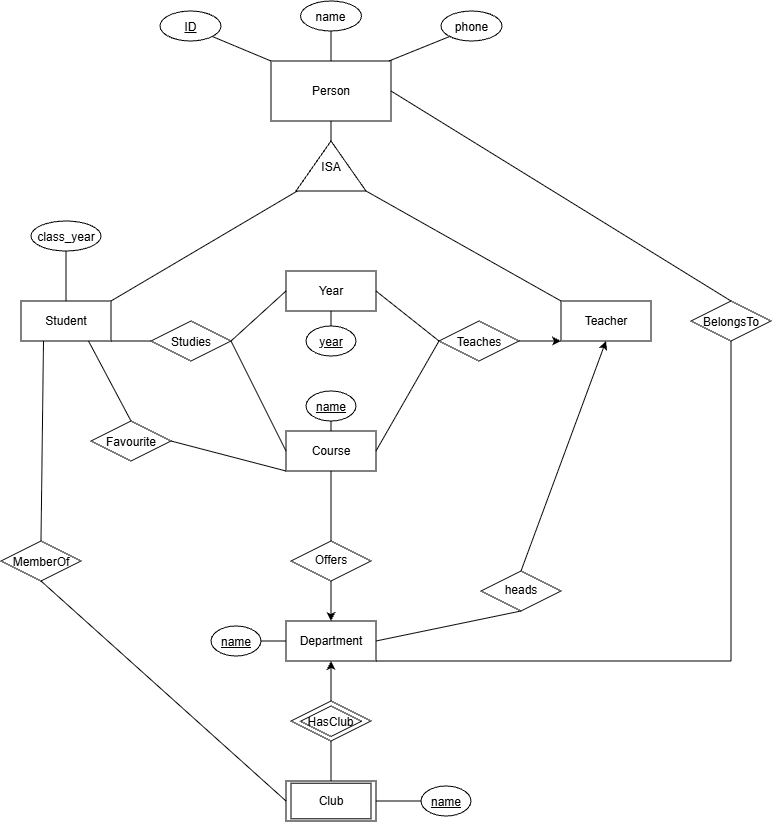

The diagram above was exported from draw.io. Its source (the exported page's mxGraphModel, read from the mxfile embedded in the PNG):
<mxGraphModel dx="1808" dy="990" grid="1" gridSize="10" guides="1" tooltips="1" connect="1" arrows="1" fold="1" page="1" pageScale="1" pageWidth="850" pageHeight="1100" math="0" shadow="0">
  <root>
    <mxCell id="0" />
    <mxCell id="1" parent="0" />
    <mxCell id="wZGDr66UQQbzvVHHtWTM-1" parent="1" style="rounded=0;whiteSpace=wrap;html=1;" value="Person" vertex="1">
      <mxGeometry height="60" width="120" x="330" y="110" as="geometry" />
    </mxCell>
    <mxCell id="wZGDr66UQQbzvVHHtWTM-2" parent="1" style="rounded=0;whiteSpace=wrap;html=1;" value="Student" vertex="1">
      <mxGeometry height="40" width="90" x="80" y="350" as="geometry" />
    </mxCell>
    <mxCell id="wZGDr66UQQbzvVHHtWTM-6" edge="1" parent="1" source="wZGDr66UQQbzvVHHtWTM-2" style="endArrow=none;html=1;rounded=0;entryX=0.02;entryY=0.043;entryDx=0;entryDy=0;entryPerimeter=0;exitX=1;exitY=0;exitDx=0;exitDy=0;" target="wZGDr66UQQbzvVHHtWTM-18" value="">
      <mxGeometry height="50" relative="1" width="50" as="geometry">
        <mxPoint x="200" y="270" as="sourcePoint" />
        <mxPoint x="280" y="270" as="targetPoint" />
      </mxGeometry>
    </mxCell>
    <mxCell id="wZGDr66UQQbzvVHHtWTM-7" edge="1" parent="1" source="wZGDr66UQQbzvVHHtWTM-21" style="endArrow=none;html=1;rounded=0;exitX=0;exitY=0;exitDx=0;exitDy=0;" value="">
      <mxGeometry height="50" relative="1" width="50" as="geometry">
        <mxPoint x="590" y="290" as="sourcePoint" />
        <mxPoint x="425" y="240" as="targetPoint" />
      </mxGeometry>
    </mxCell>
    <mxCell id="wZGDr66UQQbzvVHHtWTM-11" edge="1" parent="1" source="wZGDr66UQQbzvVHHtWTM-14" style="endArrow=none;html=1;rounded=0;exitX=1;exitY=0;exitDx=0;exitDy=0;" value="">
      <mxGeometry height="50" relative="1" width="50" as="geometry">
        <mxPoint x="280" y="60" as="sourcePoint" />
        <mxPoint x="330" y="110" as="targetPoint" />
      </mxGeometry>
    </mxCell>
    <mxCell id="wZGDr66UQQbzvVHHtWTM-12" edge="1" parent="1" source="wZGDr66UQQbzvVHHtWTM-15" style="endArrow=none;html=1;rounded=0;exitX=0.5;exitY=0;exitDx=0;exitDy=0;" value="">
      <mxGeometry height="50" relative="1" width="50" as="geometry">
        <mxPoint x="310" y="110" as="sourcePoint" />
        <mxPoint x="390" y="110" as="targetPoint" />
      </mxGeometry>
    </mxCell>
    <mxCell id="wZGDr66UQQbzvVHHtWTM-13" edge="1" parent="1" source="wZGDr66UQQbzvVHHtWTM-16" style="endArrow=none;html=1;rounded=0;exitX=0;exitY=0;exitDx=0;exitDy=0;" value="">
      <mxGeometry height="50" relative="1" width="50" as="geometry">
        <mxPoint x="488" y="60" as="sourcePoint" />
        <mxPoint x="448" y="110" as="targetPoint" />
      </mxGeometry>
    </mxCell>
    <mxCell id="wZGDr66UQQbzvVHHtWTM-14" parent="1" style="ellipse;whiteSpace=wrap;html=1;shapeInside=1;flipV=1;legacyAnchorPoints=0;" value="&lt;u&gt;ID&lt;/u&gt;" vertex="1">
      <mxGeometry height="30" width="61" x="219" y="60" as="geometry" />
    </mxCell>
    <mxCell id="wZGDr66UQQbzvVHHtWTM-15" parent="1" style="ellipse;whiteSpace=wrap;html=1;shapeInside=1;flipV=1;legacyAnchorPoints=0;" value="name" vertex="1">
      <mxGeometry height="30" width="61" x="359.5" y="50" as="geometry" />
    </mxCell>
    <mxCell id="wZGDr66UQQbzvVHHtWTM-16" parent="1" style="ellipse;whiteSpace=wrap;html=1;shapeInside=1;flipV=1;legacyAnchorPoints=0;" value="phone" vertex="1">
      <mxGeometry height="30" width="61" x="500" y="60" as="geometry" />
    </mxCell>
    <mxCell id="wZGDr66UQQbzvVHHtWTM-18" parent="1" style="triangle;whiteSpace=wrap;html=1;shapeInside=1;direction=north;" value="ISA" vertex="1">
      <mxGeometry height="50" width="70" x="355" y="190" as="geometry" />
    </mxCell>
    <mxCell id="wZGDr66UQQbzvVHHtWTM-20" edge="1" parent="1" source="wZGDr66UQQbzvVHHtWTM-18" style="endArrow=none;html=1;rounded=0;exitX=1;exitY=0.5;exitDx=0;exitDy=0;entryX=0.5;entryY=1;entryDx=0;entryDy=0;" target="wZGDr66UQQbzvVHHtWTM-1" value="">
      <mxGeometry height="50" relative="1" width="50" as="geometry">
        <mxPoint x="425" y="220" as="sourcePoint" />
        <mxPoint x="440" y="200" as="targetPoint" />
      </mxGeometry>
    </mxCell>
    <mxCell id="wZGDr66UQQbzvVHHtWTM-21" parent="1" style="rounded=0;whiteSpace=wrap;html=1;" value="Teacher" vertex="1">
      <mxGeometry height="40" width="90" x="620" y="350" as="geometry" />
    </mxCell>
    <mxCell id="wZGDr66UQQbzvVHHtWTM-22" parent="1" style="rounded=0;whiteSpace=wrap;html=1;" value="Course" vertex="1">
      <mxGeometry height="40" width="90" x="345" y="480" as="geometry" />
    </mxCell>
    <mxCell id="wZGDr66UQQbzvVHHtWTM-23" parent="1" style="rounded=0;whiteSpace=wrap;html=1;" value="Department" vertex="1">
      <mxGeometry height="40" width="90" x="345" y="670" as="geometry" />
    </mxCell>
    <mxCell id="wZGDr66UQQbzvVHHtWTM-24" parent="1" style="rounded=0;whiteSpace=wrap;html=1;" value="Year" vertex="1">
      <mxGeometry height="40" width="90" x="345" y="320" as="geometry" />
    </mxCell>
    <mxCell id="wZGDr66UQQbzvVHHtWTM-26" parent="1" style="rounded=0;whiteSpace=wrap;html=1;" value="club" vertex="1">
      <mxGeometry height="40" width="90" x="345" y="830" as="geometry" />
    </mxCell>
    <mxCell id="wZGDr66UQQbzvVHHtWTM-27" parent="1" style="rhombus;whiteSpace=wrap;html=1;shapeInside=1;" value="Studies" vertex="1">
      <mxGeometry height="40" width="80" x="210" y="370" as="geometry" />
    </mxCell>
    <mxCell id="wZGDr66UQQbzvVHHtWTM-28" parent="1" style="rhombus;whiteSpace=wrap;html=1;shapeInside=1;" value="Favourite" vertex="1">
      <mxGeometry height="40" width="80" x="150" y="470" as="geometry" />
    </mxCell>
    <mxCell id="wZGDr66UQQbzvVHHtWTM-29" parent="1" style="rhombus;whiteSpace=wrap;html=1;shapeInside=1;" value="Teaches" vertex="1">
      <mxGeometry height="40" width="80" x="498" y="370" as="geometry" />
    </mxCell>
    <mxCell id="wZGDr66UQQbzvVHHtWTM-30" edge="1" parent="1" source="wZGDr66UQQbzvVHHtWTM-27" style="endArrow=none;html=1;rounded=0;entryX=1;entryY=1;entryDx=0;entryDy=0;exitX=0;exitY=0.5;exitDx=0;exitDy=0;" target="wZGDr66UQQbzvVHHtWTM-2" value="">
      <mxGeometry height="50" relative="1" width="50" as="geometry">
        <mxPoint x="410" y="440" as="sourcePoint" />
        <mxPoint x="460" y="390" as="targetPoint" />
      </mxGeometry>
    </mxCell>
    <mxCell id="wZGDr66UQQbzvVHHtWTM-31" edge="1" parent="1" source="wZGDr66UQQbzvVHHtWTM-28" style="endArrow=none;html=1;rounded=0;entryX=0.75;entryY=1;entryDx=0;entryDy=0;exitX=0.5;exitY=0;exitDx=0;exitDy=0;" target="wZGDr66UQQbzvVHHtWTM-2" value="">
      <mxGeometry height="50" relative="1" width="50" as="geometry">
        <mxPoint x="200" y="470" as="sourcePoint" />
        <mxPoint x="130" y="450" as="targetPoint" />
      </mxGeometry>
    </mxCell>
    <mxCell id="wZGDr66UQQbzvVHHtWTM-32" edge="1" parent="1" source="wZGDr66UQQbzvVHHtWTM-22" style="endArrow=none;html=1;rounded=0;entryX=0.75;entryY=1;entryDx=0;entryDy=0;exitX=0;exitY=1;exitDx=0;exitDy=0;" value="">
      <mxGeometry height="50" relative="1" width="50" as="geometry">
        <mxPoint x="302" y="570" as="sourcePoint" />
        <mxPoint x="230" y="490" as="targetPoint" />
      </mxGeometry>
    </mxCell>
    <mxCell id="wZGDr66UQQbzvVHHtWTM-33" edge="1" parent="1" source="wZGDr66UQQbzvVHHtWTM-22" style="endArrow=none;html=1;rounded=0;entryX=1;entryY=0.5;entryDx=0;entryDy=0;exitX=0;exitY=0.5;exitDx=0;exitDy=0;" target="wZGDr66UQQbzvVHHtWTM-27" value="">
      <mxGeometry height="50" relative="1" width="50" as="geometry">
        <mxPoint x="405" y="390" as="sourcePoint" />
        <mxPoint x="290" y="410" as="targetPoint" />
      </mxGeometry>
    </mxCell>
    <mxCell id="wZGDr66UQQbzvVHHtWTM-35" edge="1" parent="1" source="wZGDr66UQQbzvVHHtWTM-24" style="endArrow=none;html=1;rounded=0;entryX=1;entryY=0.5;entryDx=0;entryDy=0;exitX=0;exitY=0.5;exitDx=0;exitDy=0;" target="wZGDr66UQQbzvVHHtWTM-27" value="">
      <mxGeometry height="50" relative="1" width="50" as="geometry">
        <mxPoint x="345" y="420" as="sourcePoint" />
        <mxPoint x="290" y="400" as="targetPoint" />
      </mxGeometry>
    </mxCell>
    <mxCell id="wZGDr66UQQbzvVHHtWTM-37" edge="1" parent="1" source="wZGDr66UQQbzvVHHtWTM-29" style="endArrow=none;html=1;rounded=0;entryX=1;entryY=0.5;entryDx=0;entryDy=0;exitX=0;exitY=0.5;exitDx=0;exitDy=0;" target="wZGDr66UQQbzvVHHtWTM-24" value="">
      <mxGeometry height="50" relative="1" width="50" as="geometry">
        <mxPoint x="410" y="440" as="sourcePoint" />
        <mxPoint x="460" y="390" as="targetPoint" />
      </mxGeometry>
    </mxCell>
    <mxCell id="wZGDr66UQQbzvVHHtWTM-38" edge="1" parent="1" source="wZGDr66UQQbzvVHHtWTM-29" style="endArrow=none;html=1;rounded=0;entryX=1;entryY=0.5;entryDx=0;entryDy=0;exitX=0;exitY=0.5;exitDx=0;exitDy=0;" target="wZGDr66UQQbzvVHHtWTM-22" value="">
      <mxGeometry height="50" relative="1" width="50" as="geometry">
        <mxPoint x="535" y="480" as="sourcePoint" />
        <mxPoint x="480" y="460" as="targetPoint" />
      </mxGeometry>
    </mxCell>
    <mxCell id="wZGDr66UQQbzvVHHtWTM-42" parent="1" style="rhombus;whiteSpace=wrap;html=1;shapeInside=1;" value="Offers" vertex="1">
      <mxGeometry height="40" width="80" x="350" y="590" as="geometry" />
    </mxCell>
    <mxCell id="wZGDr66UQQbzvVHHtWTM-43" edge="1" parent="1" source="wZGDr66UQQbzvVHHtWTM-42" style="endArrow=none;html=1;rounded=0;entryX=0.5;entryY=1;entryDx=0;entryDy=0;exitX=0.5;exitY=0;exitDx=0;exitDy=0;" target="wZGDr66UQQbzvVHHtWTM-22" value="">
      <mxGeometry height="50" relative="1" width="50" as="geometry">
        <mxPoint x="410" y="440" as="sourcePoint" />
        <mxPoint x="460" y="390" as="targetPoint" />
      </mxGeometry>
    </mxCell>
    <mxCell id="wZGDr66UQQbzvVHHtWTM-44" edge="1" parent="1" source="wZGDr66UQQbzvVHHtWTM-42" style="endArrow=classic;html=1;rounded=0;exitX=0.5;exitY=1;exitDx=0;exitDy=0;entryX=0.5;entryY=0;entryDx=0;entryDy=0;" target="wZGDr66UQQbzvVHHtWTM-23" value="">
      <mxGeometry height="50" relative="1" width="50" as="geometry">
        <mxPoint x="410" y="440" as="sourcePoint" />
        <mxPoint x="460" y="390" as="targetPoint" />
      </mxGeometry>
    </mxCell>
    <mxCell id="wZGDr66UQQbzvVHHtWTM-45" edge="1" parent="1" source="wZGDr66UQQbzvVHHtWTM-29" style="endArrow=classic;html=1;rounded=0;exitX=1;exitY=0.5;exitDx=0;exitDy=0;entryX=0;entryY=1;entryDx=0;entryDy=0;" target="wZGDr66UQQbzvVHHtWTM-21" value="">
      <mxGeometry height="50" relative="1" width="50" as="geometry">
        <mxPoint x="620" y="400" as="sourcePoint" />
        <mxPoint x="620" y="430" as="targetPoint" />
      </mxGeometry>
    </mxCell>
    <mxCell id="wZGDr66UQQbzvVHHtWTM-47" parent="1" style="rhombus;whiteSpace=wrap;html=1;shapeInside=1;" value="heads" vertex="1">
      <mxGeometry height="40" width="80" x="540" y="620" as="geometry" />
    </mxCell>
    <mxCell id="wZGDr66UQQbzvVHHtWTM-48" edge="1" parent="1" source="wZGDr66UQQbzvVHHtWTM-47" style="endArrow=classic;html=1;rounded=0;entryX=0.5;entryY=1;entryDx=0;entryDy=0;exitX=0.5;exitY=0;exitDx=0;exitDy=0;" target="wZGDr66UQQbzvVHHtWTM-21" value="">
      <mxGeometry height="50" relative="1" width="50" as="geometry">
        <mxPoint x="610" y="480" as="sourcePoint" />
        <mxPoint x="660" y="430" as="targetPoint" />
      </mxGeometry>
    </mxCell>
    <mxCell id="wZGDr66UQQbzvVHHtWTM-49" edge="1" parent="1" source="wZGDr66UQQbzvVHHtWTM-23" style="endArrow=none;html=1;rounded=0;entryX=0.5;entryY=1;entryDx=0;entryDy=0;exitX=1;exitY=0.5;exitDx=0;exitDy=0;" target="wZGDr66UQQbzvVHHtWTM-47" value="">
      <mxGeometry height="50" relative="1" width="50" as="geometry">
        <mxPoint x="435" y="585" as="sourcePoint" />
        <mxPoint x="485" y="535" as="targetPoint" />
      </mxGeometry>
    </mxCell>
    <mxCell id="wZGDr66UQQbzvVHHtWTM-51" parent="1" style="rhombus;whiteSpace=wrap;html=1;shapeInside=1;" value="HasClub" vertex="1">
      <mxGeometry height="40" width="80" x="350" y="750" as="geometry" />
    </mxCell>
    <mxCell id="wZGDr66UQQbzvVHHtWTM-52" edge="1" parent="1" source="wZGDr66UQQbzvVHHtWTM-51" style="endArrow=classic;html=1;rounded=0;exitX=0.5;exitY=0;exitDx=0;exitDy=0;entryX=0.5;entryY=1;entryDx=0;entryDy=0;" target="wZGDr66UQQbzvVHHtWTM-23" value="">
      <mxGeometry height="50" relative="1" width="50" as="geometry">
        <mxPoint x="250" y="570" as="sourcePoint" />
        <mxPoint x="300" y="520" as="targetPoint" />
      </mxGeometry>
    </mxCell>
    <mxCell id="wZGDr66UQQbzvVHHtWTM-53" parent="1" style="rhombus;whiteSpace=wrap;html=1;shapeInside=1;" value="MemberOf" vertex="1">
      <mxGeometry height="40" width="80" x="60" y="590" as="geometry" />
    </mxCell>
    <mxCell id="wZGDr66UQQbzvVHHtWTM-54" edge="1" parent="1" source="wZGDr66UQQbzvVHHtWTM-26" style="endArrow=none;html=1;rounded=0;entryX=0.5;entryY=1;entryDx=0;entryDy=0;exitX=0.5;exitY=0;exitDx=0;exitDy=0;" target="wZGDr66UQQbzvVHHtWTM-51" value="">
      <mxGeometry height="50" relative="1" width="50" as="geometry">
        <mxPoint x="250" y="570" as="sourcePoint" />
        <mxPoint x="300" y="520" as="targetPoint" />
      </mxGeometry>
    </mxCell>
    <mxCell id="wZGDr66UQQbzvVHHtWTM-55" edge="1" parent="1" source="wZGDr66UQQbzvVHHtWTM-53" style="endArrow=none;html=1;rounded=0;exitX=0.5;exitY=0;exitDx=0;exitDy=0;entryX=0.25;entryY=1;entryDx=0;entryDy=0;" target="wZGDr66UQQbzvVHHtWTM-2" value="">
      <mxGeometry height="50" relative="1" width="50" as="geometry">
        <mxPoint x="250" y="570" as="sourcePoint" />
        <mxPoint x="50" y="390" as="targetPoint" />
      </mxGeometry>
    </mxCell>
    <mxCell id="wZGDr66UQQbzvVHHtWTM-56" edge="1" parent="1" source="wZGDr66UQQbzvVHHtWTM-53" style="endArrow=none;html=1;rounded=0;exitX=0.5;exitY=1;exitDx=0;exitDy=0;entryX=0;entryY=0.5;entryDx=0;entryDy=0;" target="wZGDr66UQQbzvVHHtWTM-26" value="">
      <mxGeometry height="50" relative="1" width="50" as="geometry">
        <mxPoint x="250" y="570" as="sourcePoint" />
        <mxPoint x="300" y="520" as="targetPoint" />
      </mxGeometry>
    </mxCell>
    <mxCell id="wZGDr66UQQbzvVHHtWTM-57" parent="1" style="ellipse;whiteSpace=wrap;html=1;shapeInside=1;" value="&lt;u&gt;year&lt;/u&gt;" vertex="1">
      <mxGeometry height="30" width="50" x="365" y="375" as="geometry" />
    </mxCell>
    <mxCell id="wZGDr66UQQbzvVHHtWTM-59" parent="1" style="ellipse;whiteSpace=wrap;html=1;shapeInside=1;" value="&lt;u&gt;name&lt;/u&gt;" vertex="1">
      <mxGeometry height="30" width="50" x="365" y="440" as="geometry" />
    </mxCell>
    <mxCell id="wZGDr66UQQbzvVHHtWTM-60" edge="1" parent="1" source="wZGDr66UQQbzvVHHtWTM-59" style="endArrow=none;html=1;rounded=0;entryX=0.5;entryY=0;entryDx=0;entryDy=0;exitX=0.5;exitY=1;exitDx=0;exitDy=0;" target="wZGDr66UQQbzvVHHtWTM-22" value="">
      <mxGeometry height="50" relative="1" width="50" as="geometry">
        <mxPoint x="250" y="570" as="sourcePoint" />
        <mxPoint x="300" y="520" as="targetPoint" />
      </mxGeometry>
    </mxCell>
    <mxCell id="wZGDr66UQQbzvVHHtWTM-61" edge="1" parent="1" source="wZGDr66UQQbzvVHHtWTM-57" style="endArrow=none;html=1;rounded=0;exitX=0.5;exitY=0;exitDx=0;exitDy=0;entryX=0.5;entryY=1;entryDx=0;entryDy=0;" target="wZGDr66UQQbzvVHHtWTM-24" value="">
      <mxGeometry height="50" relative="1" width="50" as="geometry">
        <mxPoint x="250" y="570" as="sourcePoint" />
        <mxPoint x="300" y="520" as="targetPoint" />
      </mxGeometry>
    </mxCell>
    <mxCell id="AhZn_bVJL7jVrsv8oWYD-2" parent="1" style="ellipse;whiteSpace=wrap;html=1;shapeInside=1;" value="&lt;u&gt;name&lt;/u&gt;" vertex="1">
      <mxGeometry height="30" width="50" x="480" y="835" as="geometry" />
    </mxCell>
    <mxCell id="AhZn_bVJL7jVrsv8oWYD-3" edge="1" parent="1" source="wZGDr66UQQbzvVHHtWTM-26" style="endArrow=none;html=1;rounded=0;exitX=1;exitY=0.5;exitDx=0;exitDy=0;entryX=0;entryY=0.5;entryDx=0;entryDy=0;" target="AhZn_bVJL7jVrsv8oWYD-2" value="">
      <mxGeometry height="50" relative="1" width="50" as="geometry">
        <mxPoint x="500" y="690" as="sourcePoint" />
        <mxPoint x="550" y="640" as="targetPoint" />
      </mxGeometry>
    </mxCell>
    <mxCell id="AhZn_bVJL7jVrsv8oWYD-4" parent="1" style="rhombus;whiteSpace=wrap;html=1;shapeInside=1;aspect=fixed;" value="HasClub" vertex="1">
      <mxGeometry height="30.5" width="61" x="359.5" y="755" as="geometry" />
    </mxCell>
    <mxCell id="AhZn_bVJL7jVrsv8oWYD-7" parent="1" style="rounded=0;whiteSpace=wrap;html=1;aspect=fixed;" value="Club" vertex="1">
      <mxGeometry height="35.56" width="80" x="350" y="832.22" as="geometry" />
    </mxCell>
    <mxCell id="AhZn_bVJL7jVrsv8oWYD-8" parent="1" style="rhombus;whiteSpace=wrap;html=1;shapeInside=1;" value="BelongsTo" vertex="1">
      <mxGeometry height="40" width="80" x="750" y="350" as="geometry" />
    </mxCell>
    <mxCell id="AhZn_bVJL7jVrsv8oWYD-9" edge="1" parent="1" source="wZGDr66UQQbzvVHHtWTM-1" style="endArrow=none;html=1;rounded=0;entryX=0.5;entryY=0;entryDx=0;entryDy=0;exitX=1;exitY=0.5;exitDx=0;exitDy=0;" target="AhZn_bVJL7jVrsv8oWYD-8" value="">
      <mxGeometry height="50" relative="1" width="50" as="geometry">
        <mxPoint x="530" y="540" as="sourcePoint" />
        <mxPoint x="580" y="490" as="targetPoint" />
      </mxGeometry>
    </mxCell>
    <mxCell id="AhZn_bVJL7jVrsv8oWYD-10" parent="1" style="ellipse;whiteSpace=wrap;html=1;shapeInside=1;" value="&lt;u&gt;name&lt;/u&gt;" vertex="1">
      <mxGeometry height="30" width="50" x="270" y="675" as="geometry" />
    </mxCell>
    <mxCell id="AhZn_bVJL7jVrsv8oWYD-11" edge="1" parent="1" source="AhZn_bVJL7jVrsv8oWYD-10" style="endArrow=none;html=1;rounded=0;exitX=1;exitY=0.5;exitDx=0;exitDy=0;entryX=0;entryY=0.5;entryDx=0;entryDy=0;" target="wZGDr66UQQbzvVHHtWTM-23" value="">
      <mxGeometry height="50" relative="1" width="50" as="geometry">
        <mxPoint x="390" y="540" as="sourcePoint" />
        <mxPoint x="440" y="490" as="targetPoint" />
      </mxGeometry>
    </mxCell>
    <mxCell id="AhZn_bVJL7jVrsv8oWYD-13" parent="1" style="ellipse;whiteSpace=wrap;html=1;shapeInside=1;" value="class_year" vertex="1">
      <mxGeometry height="30" width="70" x="90" y="270" as="geometry" />
    </mxCell>
    <mxCell id="AhZn_bVJL7jVrsv8oWYD-14" edge="1" parent="1" source="wZGDr66UQQbzvVHHtWTM-2" style="endArrow=none;html=1;rounded=0;exitX=0.5;exitY=0;exitDx=0;exitDy=0;entryX=0.5;entryY=1;entryDx=0;entryDy=0;" target="AhZn_bVJL7jVrsv8oWYD-13" value="">
      <mxGeometry height="50" relative="1" width="50" as="geometry">
        <mxPoint x="390" y="540" as="sourcePoint" />
        <mxPoint x="440" y="490" as="targetPoint" />
      </mxGeometry>
    </mxCell>
    <mxCell id="AhZn_bVJL7jVrsv8oWYD-15" edge="1" parent="1" style="endArrow=none;html=1;rounded=0;entryX=0.5;entryY=1;entryDx=0;entryDy=0;" target="AhZn_bVJL7jVrsv8oWYD-8" value="">
      <mxGeometry height="50" relative="1" width="50" as="geometry">
        <mxPoint x="790" y="710" as="sourcePoint" />
        <mxPoint x="700" y="440" as="targetPoint" />
      </mxGeometry>
    </mxCell>
    <mxCell id="AhZn_bVJL7jVrsv8oWYD-16" edge="1" parent="1" source="wZGDr66UQQbzvVHHtWTM-23" style="endArrow=none;html=1;rounded=0;exitX=1;exitY=1;exitDx=0;exitDy=0;" value="">
      <mxGeometry height="50" relative="1" width="50" as="geometry">
        <mxPoint x="650" y="490" as="sourcePoint" />
        <mxPoint x="790" y="710" as="targetPoint" />
      </mxGeometry>
    </mxCell>
  </root>
</mxGraphModel>